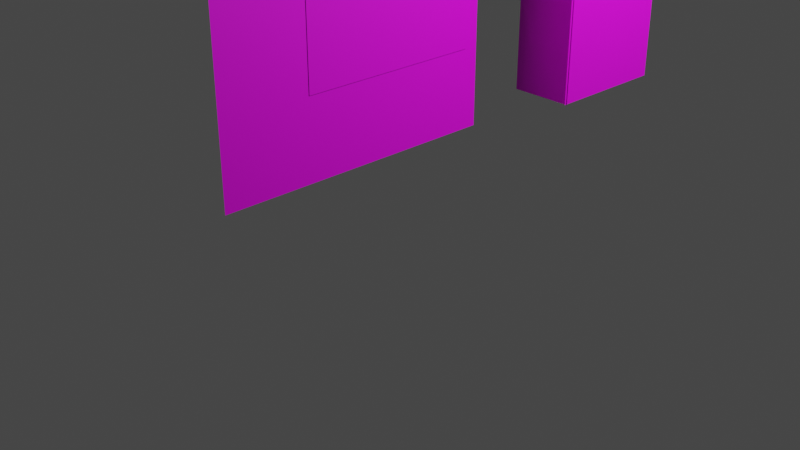 # Source: base.blend  (saved by Blender 4.0.36; exported with 4.5.12 LTS)
import bpy
from mathutils import Matrix  # noqa: F401  (used for matrix-valued properties, if any)

bpy.ops.wm.read_factory_settings(use_empty=True)
scene = bpy.context.scene
scene.name = 'Scene'

# ---- collections
col_collection = bpy.data.collections.new('Collection'); scene.collection.children.link(col_collection)

# ---- images (referenced by path relative to the original .blend; pixels are not part of the script)
import os
ASSET_DIR = os.environ.get("B2B_ASSET_DIR", "")  # directory of the original .blend (textures are referenced by path, not embedded)
HERE = os.path.dirname(os.path.abspath(__file__))  # packed textures are extracted next to this script under _unpacked/

def load_image(name, relpath, width, height, colorspace="sRGB"):
    """Load a texture the original file referenced (path relative to the .blend, or extracted next to this script)."""
    p = next((c for c in (os.path.join(HERE, relpath), os.path.join(ASSET_DIR, relpath)) if relpath and os.path.exists(c)), "")
    if p:
        img = bpy.data.images.load(p, check_existing=True)
        img.name = name
    else:  # same state as the original file: an image datablock whose file is absent (Cycles renders it pink)
        img = bpy.data.images.new(name, width, height)
        img.source = "FILE"
        img.filepath = "//" + (relpath or name)
    img.colorspace_settings.name = colorspace
    return img
img_akibawall2_png_001 = load_image('akibawall2.PNG.001', 'akibawall2.PNG', 1024, 1024, 'sRGB')
img_frame_png = load_image('Frame.png', 'Frame.png', 1024, 1024, 'sRGB')
img_shortstory4_png = load_image('ShortStory4.png', 'ShortStory4.png', 1024, 1024, 'sRGB')
img_jihanki1_png = load_image('Jihanki1.png', 'Jihanki1.png', 1024, 1024, 'sRGB')
img_jihanki2_png = load_image('Jihanki2.png', 'Jihanki2.png', 1024, 1024, 'sRGB')

# ---- materials (node trees are filled in below, after node groups)
mat_material_003 = bpy.data.materials.new('Material.003')
mat_material_003.use_transparent_shadow = False
mat_material_004 = bpy.data.materials.new('Material.004')
mat_material_004.use_transparent_shadow = False
mat_material_005 = bpy.data.materials.new('Material.005')
mat_material_005.use_transparent_shadow = False
mat_material_001 = bpy.data.materials.new('Material.001')
mat_material_001.use_transparent_shadow = False
mat_material_002 = bpy.data.materials.new('Material.002')
mat_material_002.use_transparent_shadow = False

# ---- material node trees
mat_material_003.use_nodes = True; mat_material_003.node_tree.nodes.clear()
_N = mat_material_003.node_tree.nodes; _L = mat_material_003.node_tree.links
n0 = _N.new('ShaderNodeBsdfPrincipled'); n0.name = 'Principled BSDF'; n0.location = (10, 300)
n0.inputs[3].default_value = 1.45
n1 = _N.new('ShaderNodeOutputMaterial'); n1.name = 'Material Output'; n1.location = (300, 300)
n2 = _N.new('ShaderNodeTexImage'); n2.name = 'Image Texture'; n2.location = (-280, 275)
n2.image = img_akibawall2_png_001
_L.new(n0.outputs[0], n1.inputs[0])
_L.new(n2.outputs[0], n0.inputs[0])
n1.is_active_output = True
mat_material_004.use_nodes = True; mat_material_004.node_tree.nodes.clear()
_N = mat_material_004.node_tree.nodes; _L = mat_material_004.node_tree.links
n0 = _N.new('ShaderNodeBsdfPrincipled'); n0.name = 'Principled BSDF'; n0.location = (10, 300)
n0.inputs[3].default_value = 1.45
n1 = _N.new('ShaderNodeOutputMaterial'); n1.name = 'Material Output'; n1.location = (300, 300)
n2 = _N.new('ShaderNodeTexImage'); n2.name = 'Image Texture'; n2.location = (-280, 275)
n2.image = img_frame_png
_L.new(n0.outputs[0], n1.inputs[0])
_L.new(n2.outputs[0], n0.inputs[0])
n1.is_active_output = True
mat_material_005.use_nodes = True; mat_material_005.node_tree.nodes.clear()
_N = mat_material_005.node_tree.nodes; _L = mat_material_005.node_tree.links
n0 = _N.new('ShaderNodeBsdfPrincipled'); n0.name = 'Principled BSDF'; n0.location = (10, 300)
n0.inputs[3].default_value = 1.45
n1 = _N.new('ShaderNodeOutputMaterial'); n1.name = 'Material Output'; n1.location = (300, 300)
n2 = _N.new('ShaderNodeTexImage'); n2.name = 'Image Texture'; n2.location = (-280, 275)
n2.image = img_shortstory4_png
_L.new(n0.outputs[0], n1.inputs[0])
_L.new(n2.outputs[0], n0.inputs[0])
n1.is_active_output = True
mat_material_001.use_nodes = True; mat_material_001.node_tree.nodes.clear()
_N = mat_material_001.node_tree.nodes; _L = mat_material_001.node_tree.links
n0 = _N.new('ShaderNodeBsdfPrincipled'); n0.name = 'Principled BSDF'; n0.location = (10, 300)
n0.inputs[3].default_value = 1.45
n1 = _N.new('ShaderNodeOutputMaterial'); n1.name = 'Material Output'; n1.location = (300, 300)
n2 = _N.new('ShaderNodeTexImage'); n2.name = 'Image Texture'; n2.location = (-280, 275)
n2.image = img_jihanki1_png
_L.new(n0.outputs[0], n1.inputs[0])
_L.new(n2.outputs[0], n0.inputs[0])
n1.is_active_output = True
mat_material_002.use_nodes = True; mat_material_002.node_tree.nodes.clear()
_N = mat_material_002.node_tree.nodes; _L = mat_material_002.node_tree.links
n0 = _N.new('ShaderNodeBsdfPrincipled'); n0.name = 'Principled BSDF'; n0.location = (10, 300)
n0.inputs[3].default_value = 1.45
n1 = _N.new('ShaderNodeOutputMaterial'); n1.name = 'Material Output'; n1.location = (300, 300)
n2 = _N.new('ShaderNodeTexImage'); n2.name = 'Image Texture'; n2.location = (-280, 275)
n2.image = img_jihanki2_png
_L.new(n0.outputs[0], n1.inputs[0])
_L.new(n2.outputs[0], n0.inputs[0])
n1.is_active_output = True

# ---- world
world_world = bpy.data.worlds.new('World'); scene.world = world_world
world_world.use_nodes = True; world_world.node_tree.nodes.clear()
_N = world_world.node_tree.nodes; _L = world_world.node_tree.links
n0 = _N.new('ShaderNodeOutputWorld'); n0.name = 'World Output'; n0.location = (300, 300)
n1 = _N.new('ShaderNodeBackground'); n1.name = 'Background'; n1.location = (10, 300)
n1.inputs[0].default_value = (0.05088, 0.05088, 0.05088, 1.0)
_L.new(n1.outputs[0], n0.inputs[0])
n0.is_active_output = True
world_world.color = (0.05088, 0.05088, 0.05088)
world_world.use_sun_shadow = False
world_world.sun_shadow_jitter_overblur = 0.0

# ---- cameras
cam_camera = bpy.data.cameras.new('Camera')
cam_camera.clip_end = 100.0
cam_camera.ortho_scale = 7.314

# ---- lights
light_light = bpy.data.lights.new('Light', 'POINT')
light_light.transmission_factor = 0.0
light_light.use_soft_falloff = False
light_light.energy = 1000.0
light_light.shadow_soft_size = 0.1
light_light.shadow_maximum_resolution = 0.006
light_light.use_absolute_resolution = True

# ---- meshes
me_plane_002 = bpy.data.meshes.new('Plane.002')
me_plane_002.from_pydata([(-1.0, -1.0, 0.0), (1.0, -1.0, 0.0), (-1.0, 1.0, 0.0), (1.0, 1.0, 0.0)], [], [(0, 1, 3, 2)])
_uv = me_plane_002.uv_layers.new(name='UVMap')
_uv.uv.foreach_set('vector', [0.0, 0.0, 1.0, 0.0, 1.0, 1.0, 0.0, 1.0])
me_plane_002.materials.append(mat_material_003)
me_plane_002.update()
me_plane_003 = bpy.data.meshes.new('Plane.003')
me_plane_003.from_pydata([(-1.0, -1.0, 0.0), (1.0, -1.0, 0.0), (-1.0, 1.0, 0.0), (1.0, 1.0, 0.0)], [], [(0, 1, 3, 2)])
_uv = me_plane_003.uv_layers.new(name='UVMap')
_uv.uv.foreach_set('vector', [0.0, 0.0, 1.0, 0.0, 1.0, 1.0, 0.0, 1.0])
me_plane_003.materials.append(mat_material_004)
me_plane_003.update()
me_plane_001 = bpy.data.meshes.new('Plane.001')
me_plane_001.from_pydata([(-1.0, -1.0, 0.0), (1.0, -1.0, 0.0), (-1.0, 1.0, 0.0), (1.0, 1.0, 0.0)], [], [(0, 1, 3, 2)])
_uv = me_plane_001.uv_layers.new(name='UVMap')
_uv.uv.foreach_set('vector', [0.0, 0.0, 1.0, 0.0, 1.0, 1.0, 0.0, 1.0])
me_plane_001.materials.append(mat_material_005)
me_plane_001.update()
me_plane_004 = bpy.data.meshes.new('Plane.004')
me_plane_004.from_pydata([(-1.0, -1.0, 0.0), (1.0, -1.0, 0.0), (-1.0, 1.0, 0.0), (1.0, 1.0, 0.0)], [], [(0, 1, 3, 2)])
_uv = me_plane_004.uv_layers.new(name='UVMap')
_uv.uv.foreach_set('vector', [0.0, 0.0, 1.0, 0.0, 1.0, 1.0, 0.0, 1.0])
me_plane_004.materials.append(mat_material_001)
me_plane_004.update()
me_plane_005 = bpy.data.meshes.new('Plane.005')
me_plane_005.from_pydata([(-1.0, -1.0, 0.0), (1.0, -1.0, 0.0), (-1.0, 1.0, 0.0), (1.0, 1.0, 0.0)], [], [(0, 1, 3, 2)])
_uv = me_plane_005.uv_layers.new(name='UVMap')
_uv.uv.foreach_set('vector', [2.077, 0.0, 1.0, 0.0, 1.0, 1.0, 2.077, 1.0])
me_plane_005.materials.append(mat_material_002)
me_plane_005.update()

# ---- objects
ob_light = bpy.data.objects.new('Light', light_light)
ob_camera = bpy.data.objects.new('Camera', cam_camera)
ob_plane_001 = bpy.data.objects.new('Plane.001', me_plane_002)
ob_plane_003 = bpy.data.objects.new('Plane.003', me_plane_003)
ob_plane_004 = bpy.data.objects.new('Plane.004', me_plane_001)
ob_plane_002 = bpy.data.objects.new('Plane.002', me_plane_004)
ob_plane_005 = bpy.data.objects.new('Plane.005', me_plane_005)

# ---- transforms, parenting, visibility, modifiers, constraints
ob_light.location = (4.076, 1.005, 5.904)
ob_light.rotation_euler = (0.6503, 0.05522, 1.866)
ob_light.lock_rotations_4d = False
ob_light.empty_display_type = 'ARROWS'
ob_light.color = (0.0, 0.0, 0.0, 0.0)
ob_light.lineart.crease_threshold = 0.0
ob_camera.location = (7.359, -6.926, 4.958)
ob_camera.rotation_euler = (1.109, 0.0, 0.8149)
ob_camera.lock_rotations_4d = False
ob_camera.empty_display_type = 'ARROWS'
ob_camera.color = (0.0, 0.0, 0.0, 0.0)
ob_camera.display_type = 'WIRE'
ob_camera.lineart.crease_threshold = 0.0
ob_plane_001.location = (1.51, -1.824, 2.781)
ob_plane_001.rotation_euler = (-1.571, 3.142, -1.571)
ob_plane_001.scale = (1.248, 1.184, 1.0)
ob_plane_003.location = (1.514, -1.497, 2.803)
ob_plane_003.rotation_euler = (-1.571, 3.142, -1.571)
ob_plane_003.scale = (0.7971, 0.5241, 1.0)
ob_plane_004.location = (1.511, -1.496, 2.809)
ob_plane_004.rotation_euler = (-1.571, 3.142, -1.571)
ob_plane_004.scale = (0.7747, 0.4842, 1.0)
ob_plane_002.location = (2.038, 0.4935, 2.637)
ob_plane_002.rotation_euler = (-1.571, 3.142, -1.571)
ob_plane_002.scale = (0.5499, 0.8549, 1.0)
ob_plane_005.location = (1.771, -0.03651, 2.637)
ob_plane_005.rotation_euler = (-1.571, 3.142, 3.142)
ob_plane_005.scale = (0.2751, 0.8584, 1.0)

# ---- collection membership
col_collection.objects.link(ob_light)
col_collection.objects.link(ob_camera)
col_collection.objects.link(ob_plane_001)
col_collection.objects.link(ob_plane_003)
col_collection.objects.link(ob_plane_004)
col_collection.objects.link(ob_plane_002)
col_collection.objects.link(ob_plane_005)

# ---- scene / render settings (as saved in the file)
scene.camera = ob_camera
scene.frame_start = 1; scene.frame_end = 250; scene.frame_set(10)
scene.render.engine = 'BLENDER_EEVEE_NEXT'
scene.cycles.sampling_pattern = 'TABULATED_SOBOL'
scene.view_settings.view_transform = 'Filmic'
bpy.context.view_layer.update()
